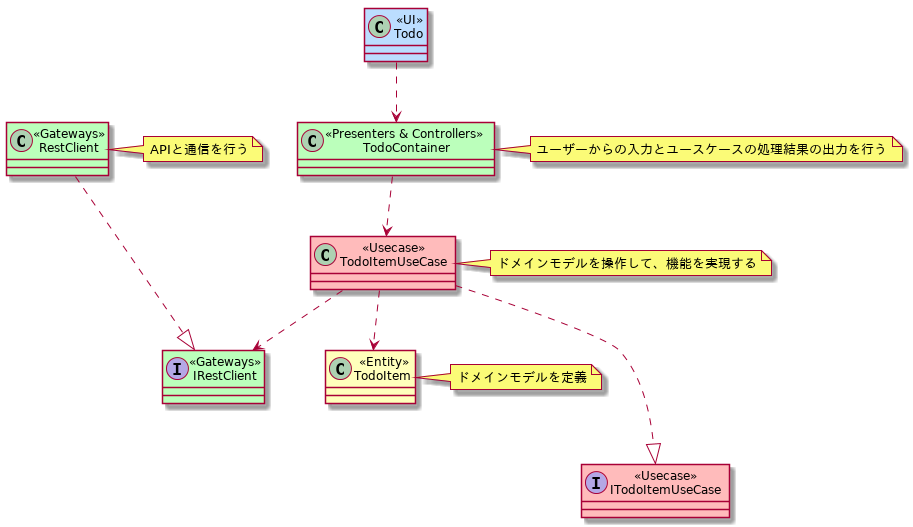

The diagram above was rendered by PlantUML. Its source (embedded in the PNG):
@startuml
skinparam class {
  BackgroundColor<<UI>> #bbddff
  BackgroundColor<<Service>> #bbffbb
  BackgroundColor<<Presenters & Controllers>> #bbffbb
  BackgroundColor<<Gateways>> #bbffbb
  BackgroundColor<<Usecase>> #ffbbbb
  BackgroundColor<<Entity>> #ffffbb
}

class TodoItem <<Entity>> {
}
note right : ドメインモデルを定義

interface ITodoItemUseCase <<Usecase>> {
}

class TodoItemUseCase <<Usecase>> {
}
note right : ドメインモデルを操作して、機能を実現する

class TodoContainer<<Presenters & Controllers>> {
}
note right : ユーザーからの入力とユースケースの処理結果の出力を行う

class Todo<<UI>> {
}

interface IRestClient <<Gateways>> {
}

class RestClient <<Gateways>> {
}
note right : APIと通信を行う

TodoItemUseCase ...|> ITodoItemUseCase
RestClient ...|> IRestClient

TodoItemUseCase ..>  TodoItem
TodoItemUseCase ..> IRestClient
TodoContainer ..> TodoItemUseCase
Todo ..> TodoContainer
@enduml